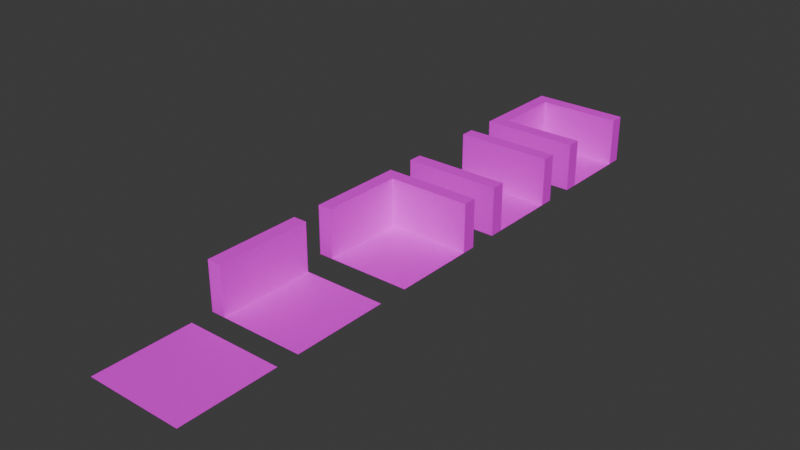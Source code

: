 # Source: dungeon.blend  (saved by Blender 4.1.24; exported with 4.5.12 LTS)
import bpy
from mathutils import Matrix  # noqa: F401  (used for matrix-valued properties, if any)

bpy.ops.wm.read_factory_settings(use_empty=True)
scene = bpy.context.scene
scene.name = 'Scene'

# ---- collections
col_collection = bpy.data.collections.new('Collection'); scene.collection.children.link(col_collection)

# ---- images (referenced by path relative to the original .blend; pixels are not part of the script)
import os
ASSET_DIR = os.environ.get("B2B_ASSET_DIR", "")  # directory of the original .blend (textures are referenced by path, not embedded)
HERE = os.path.dirname(os.path.abspath(__file__))  # packed textures are extracted next to this script under _unpacked/

def load_image(name, relpath, width, height, colorspace="sRGB"):
    """Load a texture the original file referenced (path relative to the .blend, or extracted next to this script)."""
    p = next((c for c in (os.path.join(HERE, relpath), os.path.join(ASSET_DIR, relpath)) if relpath and os.path.exists(c)), "")
    if p:
        img = bpy.data.images.load(p, check_existing=True)
        img.name = name
    else:  # same state as the original file: an image datablock whose file is absent (Cycles renders it pink)
        img = bpy.data.images.new(name, width, height)
        img.source = "FILE"
        img.filepath = "//" + (relpath or name)
    img.colorspace_settings.name = colorspace
    return img
img_redbricks_png = load_image('REDBRICKS.png', 'REDBRICKS.png', 1024, 1024, 'sRGB')
img_hexagons_png = load_image('HEXAGONS.png', 'HEXAGONS.png', 1024, 1024, 'sRGB')
img_wooda_png = load_image('WOODA.png', 'WOODA.png', 1024, 1024, 'sRGB')

# ---- materials (node trees are filled in below, after node groups)
mat_wall = bpy.data.materials.new('Wall')
mat_wall.alpha_threshold = 0.0
mat_wall.use_transparent_shadow = False
mat_wall.roughness = 0.5
mat_wall.line_color = (0.0, 0.0, 0.0, 1.0)
mat_ceiling = bpy.data.materials.new('Ceiling')
mat_ceiling.use_transparent_shadow = False
mat_floor = bpy.data.materials.new('Floor')
mat_floor.use_transparent_shadow = False

# ---- material node trees
mat_wall.use_nodes = True; mat_wall.node_tree.nodes.clear()
_N = mat_wall.node_tree.nodes; _L = mat_wall.node_tree.links
n0 = _N.new('ShaderNodeOutputMaterial'); n0.name = 'Material Output'; n0.location = (300, 300)
n1 = _N.new('ShaderNodeBsdfPrincipled'); n1.name = 'Principled BSDF'; n1.location = (10, 300)
n1.inputs[3].default_value = 1.45
n2 = _N.new('ShaderNodeTexImage'); n2.name = 'Image Texture'; n2.location = (-270, 260)
n2.image = img_redbricks_png
n3 = _N.new('ShaderNodeMapping'); n3.name = 'Mapping'; n3.location = (-450, 260)
n3.inputs[2].default_value = (0.0, 0.0, 1.571)
n3.inputs[3].default_value = (5.0, 5.0, 1.0)
n4 = _N.new('ShaderNodeTexCoord'); n4.name = 'Texture Coordinate'; n4.location = (-630, 260)
_L.new(n1.outputs[0], n0.inputs[0])
_L.new(n2.outputs[0], n1.inputs[0])
_L.new(n3.outputs[0], n2.inputs[0])
_L.new(n4.outputs[2], n3.inputs[0])
n0.is_active_output = True
mat_ceiling.use_nodes = True; mat_ceiling.node_tree.nodes.clear()
_N = mat_ceiling.node_tree.nodes; _L = mat_ceiling.node_tree.links
n0 = _N.new('ShaderNodeBsdfPrincipled'); n0.name = 'Principled BSDF'; n0.location = (10, 300)
n1 = _N.new('ShaderNodeOutputMaterial'); n1.name = 'Material Output'; n1.location = (300, 300)
n2 = _N.new('ShaderNodeTexImage'); n2.name = 'Image Texture'; n2.location = (-270, 260)
n2.image = img_hexagons_png
n3 = _N.new('ShaderNodeMapping'); n3.name = 'Mapping'; n3.location = (-450, 260)
n3.inputs[3].default_value = (5.0, 5.0, 5.0)
n4 = _N.new('ShaderNodeTexCoord'); n4.name = 'Texture Coordinate'; n4.location = (-630, 260)
_L.new(n0.outputs[0], n1.inputs[0])
_L.new(n2.outputs[0], n0.inputs[0])
_L.new(n3.outputs[0], n2.inputs[0])
_L.new(n4.outputs[2], n3.inputs[0])
n1.is_active_output = True
mat_floor.use_nodes = True; mat_floor.node_tree.nodes.clear()
_N = mat_floor.node_tree.nodes; _L = mat_floor.node_tree.links
n0 = _N.new('ShaderNodeBsdfPrincipled'); n0.name = 'Principled BSDF'; n0.location = (10, 300)
n1 = _N.new('ShaderNodeOutputMaterial'); n1.name = 'Material Output'; n1.location = (300, 300)
n2 = _N.new('ShaderNodeTexImage'); n2.name = 'Image Texture'; n2.location = (-270, 260)
n2.image = img_wooda_png
n3 = _N.new('ShaderNodeMapping'); n3.name = 'Mapping'; n3.location = (-450, 260)
n3.inputs[3].default_value = (2.0, 2.0, 1.0)
n4 = _N.new('ShaderNodeTexCoord'); n4.name = 'Texture Coordinate'; n4.location = (-630, 260)
_L.new(n0.outputs[0], n1.inputs[0])
_L.new(n2.outputs[0], n0.inputs[0])
_L.new(n3.outputs[0], n2.inputs[0])
_L.new(n4.outputs[2], n3.inputs[0])
n1.is_active_output = True

# ---- world
world_world = bpy.data.worlds.new('World'); scene.world = world_world
world_world.use_nodes = True; world_world.node_tree.nodes.clear()
_N = world_world.node_tree.nodes; _L = world_world.node_tree.links
n0 = _N.new('ShaderNodeOutputWorld'); n0.name = 'World Output'; n0.location = (300, 300)
n1 = _N.new('ShaderNodeBackground'); n1.name = 'Background'; n1.location = (10, 300)
n1.inputs[0].default_value = (0.05088, 0.05088, 0.05088, 1.0)
_L.new(n1.outputs[0], n0.inputs[0])
n0.is_active_output = True
world_world.color = (0.05088, 0.05088, 0.05088)
world_world.use_sun_shadow = False
world_world.sun_shadow_jitter_overblur = 0.0

# ---- meshes
me_plane = bpy.data.meshes.new('Plane')
me_plane.from_pydata([(-1.0, -1.0, 0.0), (1.0, -1.0, 0.0), (-1.0, 1.0, 0.0), (1.0, 1.0, 0.0), (-0.7139, 0.7139, 0.0), (-0.7139, -0.7139, 0.0), (0.7139, -0.7139, 0.0), (0.7139, 0.7139, 0.0), (-0.7139, 0.7139, 0.0), (-0.7139, -0.7139, 0.0), (0.7139, -0.7139, 0.0), (0.7139, 0.7139, 0.0), (-1.0, 1.0, 0.0), (-1.0, -1.0, 0.0), (1.0, -1.0, 0.0), (1.0, 1.0, 0.0), (-0.7139, 0.7139, 0.0), (-0.7139, -0.7139, 0.0), (1.0, -0.7139, 0.0), (1.0, 0.7139, 0.0), (-1.0, 1.0, 0.0), (-1.0, -1.0, 0.0), (1.0, -1.0, 0.0), (1.0, 1.0, 0.0), (-0.7139, 0.7139, 1.0), (-0.7139, -0.7139, 1.0), (1.0, -0.7139, 1.0), (1.0, 0.7139, 1.0), (-1.0, 1.0, 1.0), (-1.0, -1.0, 1.0), (1.0, -1.0, 1.0), (1.0, 1.0, 1.0)], [], [(5, 6, 7, 4), (5, 4, 8, 9), (7, 3, 15, 11), (7, 6, 1, 3), (2, 0, 13, 12), (10, 9, 17, 18), (12, 13, 21, 20), (15, 12, 20, 23), (3, 2, 12, 15), (0, 1, 14, 13), (4, 7, 11, 8), (6, 5, 9, 10), (1, 6, 10, 14), (19, 23, 31, 27), (17, 16, 24, 25), (16, 19, 27, 24), (14, 10, 18, 22), (13, 14, 22, 21), (8, 11, 19, 16), (9, 8, 16, 17), (11, 15, 23, 19), (25, 24, 28, 29), (26, 25, 29, 30), (24, 27, 31, 28), (23, 20, 28, 31), (20, 21, 29, 28), (18, 17, 25, 26), (22, 18, 26, 30), (21, 22, 30, 29)])
me_plane.polygons.foreach_set('material_index', [2, 0, 0, 2, 0, 0, 0, 0, 0, 0, 0, 0, 0, 0, 0, 0, 0, 0, 0, 0, 0, 1, 1, 1, 0, 0, 0, 0, 0])
_uv = me_plane.uv_layers.new(name='UVMap')
_uv.uv.foreach_set('vector', [0.4243, 0.06068, 0.7272, 0.06068, 0.7272, 0.3636, 0.4243, 0.3636, 0.4243, 0.4243, 0.4243, 0.4243, 0.4243, 0.4243, 0.4243, 0.4243, 0.4243, 0.4243, 0.4243, 0.4243, 0.4243, 0.4243, 0.4243, 0.4243, 0.7272, 0.3636, 0.7272, 0.06068, 0.7879, 0.0, 0.7879, 0.4243, 0.4243, 0.4243, 0.4243, 0.4243, 0.4243, 0.4243, 0.4243, 0.4243, 0.4243, 0.4243, 0.4243, 0.4243, 0.4243, 0.4243, 0.4243, 0.4243, 0.4243, 0.4243, 0.4243, 0.4243, 0.4243, 0.4243, 0.4243, 0.4243, 0.4243, 0.4243, 0.4243, 0.4243, 0.4243, 0.4243, 0.4243, 0.4243, 0.4243, 0.4243, 0.4243, 0.4243, 0.4243, 0.4243, 0.4243, 0.4243, 0.4243, 0.4243, 0.4243, 0.4243, 0.4243, 0.4243, 0.4243, 0.4243, 0.4243, 0.4243, 0.4243, 0.4243, 0.4243, 0.4243, 0.4243, 0.4243, 0.4243, 0.4243, 0.4243, 0.4243, 0.4243, 0.4243, 0.4243, 0.4243, 0.4243, 0.4243, 0.4243, 0.4243, 0.4243, 0.4243, 0.4243, 0.4243, 0.6364, 0.6385, 0.6364, 0.7243, 0.4243, 0.7243, 0.4243, 0.6385, 0.2121, 0.7243, 0.2121, 0.9385, 5.014e-09, 0.9385, 2.118e-08, 0.7243, 0.6364, 0.4243, 0.6364, 0.6385, 0.4243, 0.6385, 0.4243, 0.4243, 0.4243, 0.4243, 0.4243, 0.4243, 0.4243, 0.4243, 0.4243, 0.4243, 0.4243, 0.4243, 0.4243, 0.4243, 0.4243, 0.4243, 0.4243, 0.4243, 0.4243, 0.4243, 0.4243, 0.4243, 0.4243, 0.4243, 0.4243, 0.4243, 0.4243, 0.4243, 0.4243, 0.4243, 0.4243, 0.4243, 0.4243, 0.4243, 0.4243, 0.4243, 0.4243, 0.4243, 0.4243, 0.4243, 0.4243, 0.4243, 0.06068, 0.06068, 0.06068, 0.3636, 1.349e-08, 0.4243, 5.058e-08, 4.422e-15, 0.3636, 0.06068, 0.06068, 0.06068, 5.058e-08, 4.422e-15, 0.4243, 3.709e-08, 0.06068, 0.3636, 0.3636, 0.3636, 0.4243, 0.4243, 1.349e-08, 0.4243, 0.8485, 0.4243, 0.8485, 0.7243, 0.6364, 0.7243, 0.6364, 0.4243, 0.4243, 0.4243, 0.4243, 0.8485, 0.2121, 0.8485, 0.2121, 0.4243, 0.2121, 0.5101, 0.2121, 0.7243, 2.118e-08, 0.7243, 3.736e-08, 0.5101, 0.2121, 0.4243, 0.2121, 0.5101, 3.736e-08, 0.5101, 4.383e-08, 0.4243, 1.0, 2.492e-08, 1.0, 0.3, 0.7879, 0.3, 0.7879, 8.905e-09])
me_plane.materials.append(mat_wall)
me_plane.materials.append(mat_ceiling)
me_plane.materials.append(mat_floor)
me_plane.update()
me_plane_001 = bpy.data.meshes.new('Plane.001')
me_plane_001.from_pydata([(-1.0, -1.0, 0.0), (1.0, -1.0, 0.0), (-1.0, 1.0, 0.0), (1.0, 1.0, 0.0), (-1.0, 0.7139, 0.0), (-1.0, -0.7139, 0.0), (1.0, -0.7139, 0.0), (1.0, 0.7139, 0.0), (-1.0, -0.7139, 1.0), (1.0, -0.7139, 1.0), (1.0, 0.7139, 1.0), (-1.0, 0.7139, 1.0), (-1.0, -1.0, 1.0), (1.0, -1.0, 1.0), (1.0, 1.0, 1.0), (-1.0, 1.0, 1.0)], [], [(5, 6, 7, 4), (5, 4, 2, 0), (2, 4, 11, 15), (7, 6, 1, 3), (7, 3, 14, 10), (9, 8, 12, 13), (11, 10, 14, 15), (3, 2, 15, 14), (0, 1, 13, 12), (4, 7, 10, 11), (6, 5, 8, 9), (1, 6, 9, 13), (5, 0, 12, 8)])
me_plane_001.polygons.foreach_set('material_index', [0, 0, 1, 0, 1, 2, 2, 1, 1, 1, 1, 1, 1])
_uv = me_plane_001.uv_layers.new(name='UVMap')
_uv.uv.foreach_set('vector', [0.0751, 0.0751, 0.45, 0.0751, 0.45, 0.45, 0.0751, 0.45, 0.0751, 0.0751, 0.0751, 0.45, 0.0, 0.5251, 0.0, 0.0, 0.8938, 0.7876, 0.7876, 0.7876, 0.7876, 0.5251, 0.8938, 0.5251, 0.45, 0.45, 0.45, 0.0751, 0.5251, 0.0, 0.5251, 0.5251, 0.2625, 0.7901, 0.2625, 0.8963, 2.353e-08, 0.8963, 1.889e-08, 0.7901, 0.6002, 0.0751, 0.6002, 0.45, 0.5251, 0.5251, 0.5251, 8.345e-09, 0.6002, 0.45, 0.6002, 0.0751, 0.6753, 1.78e-09, 0.6753, 0.5251, 0.5251, 0.5251, 0.5251, 0.8963, 0.2625, 0.8963, 0.2625, 0.5251, 0.7876, 0.5251, 0.7876, 0.8963, 0.5251, 0.8963, 0.5251, 0.5251, 0.2625, 0.5251, 0.2625, 0.7901, 1.889e-08, 0.7901, 7.303e-09, 0.5251, 0.9378, -2.085e-15, 0.9378, 0.2651, 0.6753, 0.2651, 0.6753, 1.148e-08, 1.0, 0.7876, 0.8938, 0.7876, 0.8938, 0.5251, 1.0, 0.5251, 0.9378, 0.2651, 0.9378, 0.3713, 0.6753, 0.3713, 0.6753, 0.2651])
me_plane_001.materials.append(mat_floor)
me_plane_001.materials.append(mat_wall)
me_plane_001.materials.append(mat_ceiling)
me_plane_001.update()
me_plane_002 = bpy.data.meshes.new('Plane.002')
me_plane_002.from_pydata([(-1.0, -1.0, 0.0), (1.0, -1.0, 0.0), (-1.0, 1.0, 0.0), (1.0, 1.0, 0.0), (-0.7139, 0.7139, 0.0), (-0.7139, -1.0, 0.0), (1.0, 0.7139, 0.0), (-0.7139, 0.7139, 0.0), (-0.7139, -1.0, 0.0), (1.0, -1.0, 0.0), (1.0, 0.7139, 0.0), (-0.7139, 0.7139, 1.0), (-0.7139, -1.0, 1.0), (1.0, 0.7139, 1.0), (-1.0, 1.0, 1.0), (-1.0, -1.0, 1.0), (1.0, 1.0, 1.0)], [(0, 1), (1, 3)], [(2, 0, 15, 14), (0, 5, 12, 15), (8, 9, 10, 7), (4, 5, 8, 7), (6, 4, 7, 10), (12, 11, 14, 15), (11, 13, 16, 14), (6, 3, 16, 13), (5, 4, 11, 12), (3, 2, 14, 16), (4, 6, 13, 11)])
me_plane_002.polygons.foreach_set('material_index', [1, 1, 0, 0, 0, 2, 2, 1, 1, 1, 1])
_uv = me_plane_002.uv_layers.new(name='UVMap')
_uv.uv.foreach_set('vector', [1.0, 1.431e-09, 1.0, 0.4142, 0.7929, 0.4142, 0.7929, -1.421e-08, 0.7929, 1.048e-08, 0.7929, 0.08378, 0.5858, 0.08378, 0.5858, -5.152e-09, 2.286e-08, 0.5858, 0.2957, 0.5858, 0.2957, 0.8815, -2.997e-09, 0.8815, 0.2957, 0.5858, 0.2957, 0.5858, 0.2957, 0.5858, 0.2957, 0.5858, 0.2957, 0.5858, 0.2957, 0.5858, 0.2957, 0.5858, 0.2957, 0.5858, 0.5858, 0.08378, 0.3767, 0.2929, 0.2929, 0.2929, 0.5858, -2.619e-08, 0.3767, 0.2929, 0.5858, 0.502, 0.5858, 0.5858, 0.2929, 0.2929, 0.7929, 0.502, 0.7929, 0.5858, 0.5858, 0.5858, 0.5858, 0.502, 0.7929, 0.08378, 0.7929, 0.2929, 0.5858, 0.2929, 0.5858, 0.08378, 0.5028, 0.5858, 0.5028, 1.0, 0.2957, 1.0, 0.2957, 0.5858, 0.7929, 0.2929, 0.7929, 0.502, 0.5858, 0.502, 0.5858, 0.2929])
me_plane_002.materials.append(mat_floor)
me_plane_002.materials.append(mat_wall)
me_plane_002.materials.append(mat_ceiling)
me_plane_002.update()
me_plane_003 = bpy.data.meshes.new('Plane.003')
me_plane_003.from_pydata([(-1.0, -1.0, 0.0), (1.0, -1.0, 0.0), (-1.0, 1.0, 0.0), (1.0, 1.0, 0.0), (-0.7139, 1.0, 0.0), (-0.7139, -1.0, 0.0), (-0.7139, 1.0, 0.0), (-0.7139, -1.0, 0.0), (1.0, -1.0, 0.0), (1.0, 1.0, 0.0), (-0.7139, 1.0, 1.0), (-0.7139, -1.0, 1.0), (-1.0, 1.0, 1.0), (-1.0, -1.0, 1.0)], [(0, 1), (1, 3), (3, 2)], [(5, 4, 10, 11), (7, 8, 9, 6), (4, 5, 7, 6), (11, 10, 12, 13), (4, 2, 12, 10), (0, 5, 11, 13), (2, 0, 13, 12)])
me_plane_003.polygons.foreach_set('material_index', [0, 1, 0, 2, 0, 0, 0])
_uv = me_plane_003.uv_layers.new(name='UVMap')
_uv.uv.foreach_set('vector', [0.7083, 0.7015, 0.7083, 0.996, 0.4165, 0.996, 0.4165, 0.7015, 3.593e-08, 0.5835, 0.4165, 0.5835, 0.4165, 1.0, -4.819e-10, 1.0, 0.5835, 0.5835, 0.5835, 0.5835, 0.5835, 0.5835, 0.5835, 0.5835, 0.9586, 0.08345, 0.9586, 0.5, 0.8752, 0.5835, 0.8752, 6.958e-09, 0.8263, 0.8752, 0.7083, 0.8752, 0.7083, 0.5835, 0.8263, 0.5835, 0.7083, 0.5835, 0.7083, 0.7015, 0.4165, 0.7015, 0.4165, 0.5835, 0.8752, -3.479e-09, 0.8752, 0.5835, 0.5835, 0.5835, 0.5835, -2.55e-08])
me_plane_003.materials.append(mat_wall)
me_plane_003.materials.append(mat_floor)
me_plane_003.materials.append(mat_ceiling)
me_plane_003.update()
me_plane_004 = bpy.data.meshes.new('Plane.004')
me_plane_004.from_pydata([(-1.0, -1.0, 0.0), (1.0, -1.0, 0.0), (-1.0, 1.0, 0.0), (1.0, 1.0, 0.0), (-0.7139, 0.7139, 0.0), (-0.7139, -0.7139, 0.0), (0.7139, -0.7139, 0.0), (0.7139, 0.7139, 0.0)], [], [(5, 6, 7, 4), (5, 4, 2, 0), (6, 5, 0, 1), (7, 6, 1, 3), (4, 7, 3, 2)])
_uv = me_plane_004.uv_layers.new(name='UVMap')
_uv.uv.foreach_set('vector', [0.143, 0.143, 0.857, 0.143, 0.857, 0.857, 0.143, 0.857, 0.143, 0.143, 0.143, 0.857, 0.0, 1.0, 0.0, 0.0, 0.857, 0.143, 0.143, 0.143, 0.0, 0.0, 1.0, 0.0, 0.857, 0.857, 0.857, 0.143, 1.0, 0.0, 1.0, 1.0, 0.143, 0.857, 0.857, 0.857, 1.0, 1.0, 0.0, 1.0])
me_plane_004.materials.append(mat_floor)
me_plane_004.update()

# ---- objects
ob_deadend = bpy.data.objects.new('Deadend', me_plane)
ob_hallway = bpy.data.objects.new('Hallway', me_plane_001)
ob_corner = bpy.data.objects.new('Corner', me_plane_002)
ob_junction = bpy.data.objects.new('Junction', me_plane_003)
ob_allway = bpy.data.objects.new('Allway', me_plane_004)

# ---- transforms, parenting, visibility, modifiers, constraints
ob_deadend.location = (0.0, 0.0, 0.0)
ob_hallway.location = (0.0, -2.639, 0.0)
ob_corner.location = (0.0, -5.237, 0.0)
ob_junction.location = (0.0, -7.857, 0.0)
ob_allway.location = (0.0, -10.31, 0.0)

# ---- collection membership
col_collection.objects.link(ob_deadend)
col_collection.objects.link(ob_hallway)
col_collection.objects.link(ob_corner)
col_collection.objects.link(ob_junction)
col_collection.objects.link(ob_allway)

# ---- scene / render settings (as saved in the file)
scene.frame_start = 1; scene.frame_end = 250; scene.frame_set(1)
scene.render.engine = 'BLENDER_EEVEE_NEXT'
scene.cycles.sampling_pattern = 'TABULATED_SOBOL'
scene.eevee.ray_tracing_options.trace_max_roughness = 0.0
bpy.context.view_layer.update()

# ---- added for rendering (the .blend has no active camera and no usable light): camera, sun
cam_auto = bpy.data.cameras.new('AutoCamera')
cam_auto.lens = 50.0
cam_auto.sensor_width = 36.0
cam_auto.clip_end = 1000.0
ob_auto_camera = bpy.data.objects.new('AutoCamera', cam_auto)
scene.collection.objects.link(ob_auto_camera)
ob_auto_camera.location = (11.5789, -19.0514, 9.76314)
ob_auto_camera.rotation_euler = (1.09748, -7.21219e-08, 0.694738)
scene.camera = ob_auto_camera
light_auto_sun = bpy.data.lights.new('AutoSun', 'SUN')
light_auto_sun.energy = 3.0
light_auto_sun.angle = 0.0523599
ob_auto_sun = bpy.data.objects.new('AutoSun', light_auto_sun)
scene.collection.objects.link(ob_auto_sun)
ob_auto_sun.rotation_euler = (0.872665, 0.174533, 0.523599)
bpy.context.view_layer.update()
